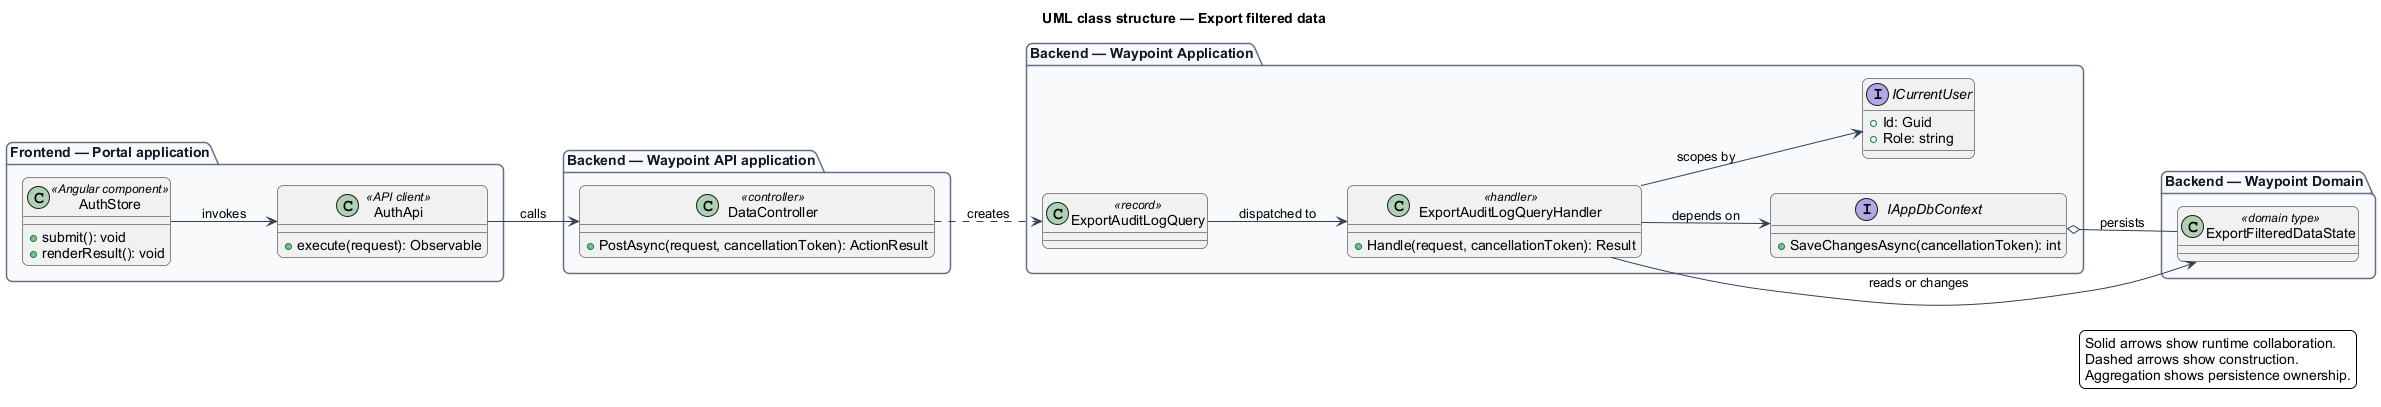

The diagram above was rendered by PlantUML. Its source (embedded in the PNG):
@startuml
left to right direction
title UML class structure — Export filtered data
skinparam backgroundColor #FFFFFF
skinparam shadowing false
skinparam roundcorner 12
skinparam defaultFontName Arial
skinparam ArrowColor #344054
skinparam rectangle {
  BorderColor #344054
  FontColor #101828
}
skinparam package {
  BorderColor #667085
  FontColor #101828
  BackgroundColor #F9FAFB
}
package "Frontend — Portal application" {
  class "AuthStore" as page_AuthStore <<Angular component>> {
    +submit(): void
    +renderResult(): void
  }
  class "AuthApi" as client_AuthApi <<API client>> {
    +execute(request): Observable
  }
}
package "Backend — Waypoint API application" {
  class "DataController" as controller_DataController <<controller>> {
    +PostAsync(request, cancellationToken): ActionResult
  }
}
package "Backend — Waypoint Application" {
  class "ExportAuditLogQuery" as request_ExportAuditLogQuery <<record>>
  class "ExportAuditLogQueryHandler" as handler_ExportAuditLogQueryHandler <<handler>> {
    +Handle(request, cancellationToken): Result
  }
  interface IAppDbContext {
    +SaveChangesAsync(cancellationToken): int
  }
  interface ICurrentUser {
    +Id: Guid
    +Role: string
  }
}
package "Backend — Waypoint Domain" {
  class "ExportFilteredDataState" as entity_ExportFilteredDataState <<domain type>>
}
page_AuthStore --> client_AuthApi : invokes
client_AuthApi --> controller_DataController : calls
controller_DataController ..> request_ExportAuditLogQuery : creates
request_ExportAuditLogQuery --> handler_ExportAuditLogQueryHandler : dispatched to
handler_ExportAuditLogQueryHandler --> IAppDbContext : depends on
handler_ExportAuditLogQueryHandler --> ICurrentUser : scopes by
handler_ExportAuditLogQueryHandler --> entity_ExportFilteredDataState : reads or changes
IAppDbContext o-- entity_ExportFilteredDataState : persists
legend right
  Solid arrows show runtime collaboration.
  Dashed arrows show construction.
  Aggregation shows persistence ownership.
endlegend
@enduml